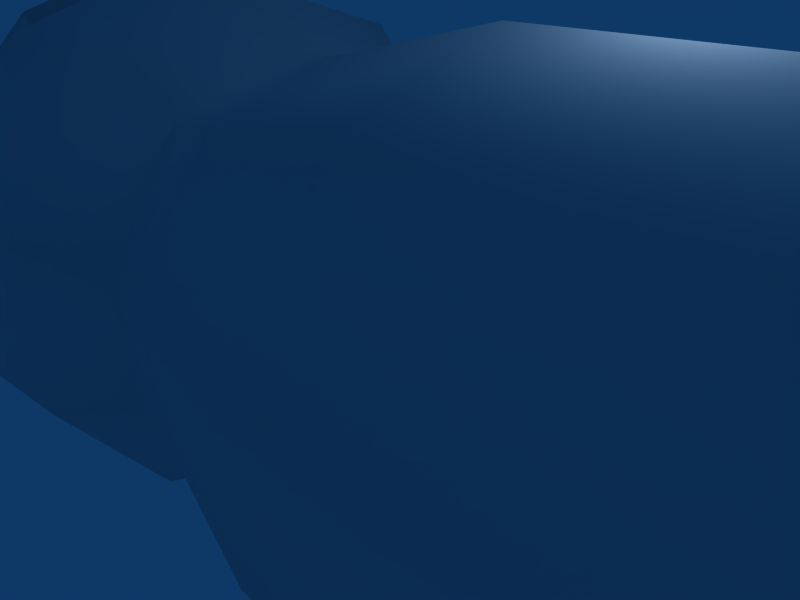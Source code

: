 # Source: flamethrower.blend  (saved by Blender 2.49.2; exported with 4.5.12 LTS)
import bpy
from mathutils import Matrix  # noqa: F401  (used for matrix-valued properties, if any)

bpy.ops.wm.read_factory_settings(use_empty=True)
scene = bpy.context.scene
scene.name = 'Scene'

# ---- collections
col_collection_1 = bpy.data.collections.new('Collection 1'); scene.collection.children.link(col_collection_1)

# ---- world
world_world = bpy.data.worlds.new('World'); scene.world = world_world
world_world.color = (0.05656, 0.2208, 0.4)
world_world.use_sun_shadow = False
world_world.sun_shadow_jitter_overblur = 0.0
world_world.cycles.sampling_method = 'MANUAL'
world_world.cycles.sample_map_resolution = 256

# ---- cameras
cam_camera = bpy.data.cameras.new('Camera')
cam_camera.passepartout_alpha = 0.2
cam_camera.clip_end = 100.0
cam_camera.lens = 35.0
cam_camera.ortho_scale = 7.314
cam_camera.show_passepartout = False
cam_camera.show_safe_areas = True
cam_camera.dof.focus_distance = 0.0
cam_camera.dof.aperture_fstop = 128.0

# ---- lights
light_spot = bpy.data.lights.new('Spot', 'POINT')
light_spot.transmission_factor = 0.0
light_spot.cutoff_distance = 30.0
light_spot.energy = 100.0
light_spot.shadow_buffer_clip_start = 1.001
light_spot.shadow_soft_size = 1.0
light_spot.shadow_maximum_resolution = 0.006
light_spot.use_absolute_resolution = True
light_spot.cycles.use_multiple_importance_sampling = False

# ---- meshes
me_cylinder = bpy.data.meshes.new('Cylinder')
me_cylinder.from_pydata([(11.58, 2.534, -1.625), (11.58, 1.194, -2.603), (11.58, -0.4654, -2.606), (11.58, -1.81, -1.634), (11.58, -2.326, -0.05661), (11.58, -1.817, 1.523), (11.58, -0.4762, 2.501), (11.58, 1.183, 2.504), (11.58, 2.528, 1.532), (11.58, 3.044, -0.04529), (16.95, 2.28, -1.441), (16.95, 1.096, -2.304), (16.95, -0.369, -2.307), (16.95, -1.556, -1.449), (16.95, -2.012, -0.05594), (16.95, -1.562, 1.339), (16.95, -0.3785, 2.202), (16.95, 1.087, 2.206), (16.95, 2.274, 1.347), (16.95, 2.73, -0.04596), (18.31, 2.171, -0.04713), (18.31, 1.823, 1.017), (18.31, 0.9153, 1.674), (18.31, -0.2047, 1.671), (18.31, -1.109, 1.011), (18.31, -1.453, -0.05476), (18.31, -1.105, -1.119), (18.31, -0.1974, -1.776), (18.31, 0.9225, -1.773), (18.31, 1.827, -1.113), (11.27, 3.852, -0.04359), (11.27, 3.181, 2.008), (11.27, 1.431, 3.273), (11.27, -0.7275, 3.269), (11.27, -2.471, 1.996), (11.27, -3.134, -0.05831), (11.27, -2.463, -2.11), (11.27, -0.7135, -3.375), (11.27, 1.445, -3.371), (11.27, 3.189, -2.098), (7.338, 3.588, -2.386), (7.338, 1.598, -3.838), (7.338, -0.8644, -3.843), (7.338, -2.86, -2.4), (7.338, -3.626, -0.05934), (7.338, -2.87, 2.284), (7.338, -0.8804, 3.736), (7.338, 1.582, 3.741), (7.338, 3.578, 2.298), (7.338, 4.344, -0.04255), (2.054, 4.344, -0.04255), (2.054, 3.578, 2.298), (2.054, 1.582, 3.741), (2.054, -0.8804, 3.736), (2.054, -2.87, 2.284), (2.054, -3.626, -0.05934), (2.054, -2.86, -2.4), (2.054, -0.8644, -3.843), (2.054, 1.598, -3.838), (2.054, 3.588, -2.386), (-0.8127, 3.04, -1.99), (-0.8127, 1.388, -3.196), (-0.8127, -0.657, -3.2), (-0.8127, -2.314, -2.002), (-0.8127, -2.95, -0.05792), (-0.8127, -2.322, 1.888), (-0.8127, -0.6703, 3.094), (-0.8127, 1.375, 3.098), (-0.8127, 3.032, 1.9), (-0.8127, 3.668, -0.04397), (-1.462, 3.668, -0.04397), (-1.462, 3.032, 1.9), (-1.462, 1.375, 3.098), (-1.462, -0.6703, 3.094), (-1.462, -2.322, 1.888), (-1.462, -2.95, -0.05792), (-1.462, -2.314, -2.002), (-1.462, -0.657, -3.2), (-1.462, 1.388, -3.196), (-1.462, 3.04, -1.99), (-2.532, 3.71, -2.475), (-2.532, 1.645, -3.981), (-2.532, -0.9107, -3.987), (-2.532, -2.982, -2.489), (-2.532, -3.777, -0.05966), (-2.532, -2.992, 2.373), (-2.532, -0.9273, 3.879), (-2.532, 1.629, 3.885), (-2.532, 3.699, 2.387), (-2.532, 4.494, -0.04223), (-4.825, 4.718, -0.04176), (-4.825, 3.88, 2.519), (-4.825, 1.697, 4.098), (-4.825, -0.9969, 4.092), (-4.825, -3.173, 2.504), (-4.825, -4.0, -0.06013), (-4.825, -3.162, -2.621), (-4.825, -0.9794, -4.2), (-4.825, 1.715, -4.194), (-4.825, 3.891, -2.606), (-9.794, -0.9969, 2.992), (-9.794, -3.173, 2.504), (-9.794, -4.0, -0.06013), (-9.794, -3.162, -2.621), (-9.794, -0.9794, -3.1), (-13.64, -0.6147, 2.992), (-13.64, -2.791, 2.504), (-13.64, -2.78, -2.621), (-13.64, -0.5972, -3.1), (-7.08, 0.07322, 4.092), (-7.08, 0.09069, -4.2), (-5.59, 1.965, 4.098), (-5.59, 1.982, -4.194), (-15.06, -0.06217, -1.754), (-15.06, -0.04143, 1.684), (-6.477, 4.203, -0.04356), (-6.477, 3.637, -1.799), (-6.477, 3.63, 1.71), (-9.503, 0.2896, 2.787), (-12.26, 0.5514, 2.787), (-9.503, 0.3016, -2.891), (-12.26, 0.5633, -2.891), (-6.943, 2.33, -2.887), (-7.85, 1.034, -2.891), (-6.943, 2.318, 2.791), (-7.85, 1.022, 2.787), (-13.12, 0.9297, -1.216), (-13.12, 0.9439, 1.139), (-6.477, 4.203, -0.04356), (-6.477, 3.637, -1.799), (-6.477, 3.63, 1.71), (-12.26, 0.5514, 2.787), (-9.503, 0.2896, 2.787), (-9.503, 0.3016, -2.891), (-12.26, 0.5633, -2.891), (-6.943, 2.33, -2.887), (-7.85, 1.034, -2.891), (-6.943, 2.318, 2.791), (-7.85, 1.022, 2.787), (-13.12, 0.9297, -1.216), (-13.12, 0.9439, 1.139), (-6.7, 4.522, -0.04356), (-6.7, 3.955, -1.799), (-6.7, 3.948, 1.71), (-12.49, 0.8698, 2.787), (-9.726, 0.6081, 2.787), (-9.726, 0.6201, -2.891), (-12.49, 0.8818, -2.891), (-7.165, 2.648, -2.887), (-8.073, 1.353, -2.891), (-7.165, 2.636, 2.791), (-8.073, 1.341, 2.787), (-13.35, 1.248, -1.216), (-13.35, 1.262, 1.139), (-7.331, 3.723, -1.422), (-7.331, 4.167, -0.0444), (-7.331, 3.717, 1.331), (-12.1, 1.303, 2.176), (-9.704, 1.098, 2.176), (-9.704, 1.107, -2.278), (-12.1, 1.312, -2.278), (-7.696, 2.698, -2.275), (-8.408, 1.682, -2.278), (-7.696, 2.688, 2.179), (-8.408, 1.672, 2.176), (-12.77, 1.6, -0.9639), (-12.77, 1.611, 0.8827), (-7.401, 3.079, -1.273), (-7.401, 3.475, -0.04473), (-7.401, 3.074, 1.182), (-11.77, 0.9203, 1.936), (-9.518, 0.7372, 1.936), (-9.518, 0.7456, -2.037), (-11.77, 0.9287, -2.037), (-7.727, 2.164, -2.034), (-8.362, 1.258, -2.037), (-7.727, 2.156, 1.938), (-8.362, 1.25, 1.936), (-12.37, 1.185, -0.8649), (-12.37, 1.195, 0.7822), (-7.401, 0.5798, -1.273), (-7.401, 0.5779, -0.04473), (-7.401, 0.5746, 1.182), (-12.37, 0.5658, -0.8649), (-12.37, 0.5757, 0.7822), (-9.355, 0.5728, -1.73), (-9.355, 0.5751, 1.643), (-11.39, 0.5693, -1.681), (-11.39, 0.5754, 1.596), (-7.898, 3.086, -0.6103), (-7.898, 2.526, -0.842), (-7.898, 1.967, -0.6103), (-7.898, 1.735, -0.05095), (-7.898, 1.967, 0.5084), (-7.898, 2.526, 0.7401), (-7.898, 3.086, 0.5084), (-7.898, 3.318, -0.05095), (-7.437, 3.086, -0.6103), (-7.437, 2.526, -0.842), (-7.437, 1.967, -0.6103), (-7.437, 1.735, -0.05095), (-7.437, 1.967, 0.5084), (-7.437, 2.526, 0.7401), (-7.437, 3.086, 0.5084), (-7.437, 3.318, -0.05095), (-7.91, 2.526, -0.6065), (-7.91, 2.919, -0.4438), (-7.91, 2.134, -0.4438), (-7.91, 1.971, -0.05095), (-7.91, 2.134, 0.3419), (-7.91, 2.526, 0.5046), (-7.91, 2.919, 0.3419), (-7.91, 3.082, -0.05095), (-9.062, 2.386, -0.6065), (-9.184, 2.759, -0.4438), (-8.94, 2.012, -0.4438), (-8.89, 1.858, -0.05095), (-8.94, 2.012, 0.3419), (-9.062, 2.386, 0.5046), (-9.184, 2.759, 0.3419), (-9.235, 2.914, -0.05095), (-10.24, 1.81, -0.6065), (-10.55, 2.051, -0.4438), (-9.93, 1.569, -0.4438), (-9.801, 1.469, -0.05095), (-9.93, 1.569, 0.3419), (-10.24, 1.81, 0.5046), (-10.55, 2.051, 0.3419), (-10.68, 2.151, -0.05095), (-10.96, 1.029, -0.6065), (-11.35, 1.031, -0.4438), (-10.56, 1.027, -0.4438), (-10.4, 1.026, -0.05095), (-10.56, 1.027, 0.3419), (-10.96, 1.029, 0.5046), (-11.35, 1.031, 0.3419), (-11.51, 1.032, -0.05095), (-10.96, 1.029, -0.8709), (-11.54, 1.032, -0.6308), (-10.38, 1.026, -0.6308), (-10.14, 1.025, -0.05095), (-10.38, 1.026, 0.5289), (-10.96, 1.029, 0.769), (-11.54, 1.032, 0.5289), (-11.78, 1.033, -0.05095), (-10.96, 0.5845, -0.8709), (-11.54, 0.5833, -0.6308), (-10.38, 0.5856, -0.6308), (-10.14, 0.5861, -0.05095), (-10.38, 0.5856, 0.5289), (-10.96, 0.5845, 0.769), (-11.54, 0.5833, 0.5289), (-11.78, 0.5828, -0.05095), (-13.64, -2.78, -1.404), (-13.64, -2.791, 1.343), (-17.01, -1.641, -1.302), (-17.01, -1.626, 1.233), (-15.97, -3.653, 0.9817), (-15.97, -3.645, -1.044), (-17.92, -4.935, -0.7449), (-17.92, -4.929, 0.6778), (-16.67, -5.167, 0.5365), (-16.67, -5.164, -0.6003), (-16.59, -6.895, -0.5198), (-16.6, -6.896, 0.4532), (-15.93, -6.335, 0.3566), (-15.93, -6.335, -0.4209), (-14.67, -7.779, 0.4532), (-14.66, -7.774, -0.5198), (-14.65, -6.905, 0.3566), (-14.65, -6.907, -0.4209), (-12.15, -7.735, -0.5198), (-12.15, -7.741, 0.4532), (-12.51, -6.943, 0.3566), (-12.51, -6.946, -0.4209), (-10.36, -4.895, 0.4532), (-10.37, -4.893, -0.5198), (-11.24, -4.897, 0.3566), (-11.23, -4.899, -0.4209), (-10.37, -3.437, -0.5198), (-10.36, -3.439, 0.4532), (-11.24, -3.441, 0.3566), (-11.23, -3.443, -0.4209), (-9.899, -5.607, -0.4197), (-9.894, -5.609, 0.3462), (-11.3, -7.85, 0.3462), (-11.3, -7.845, -0.4197), (-18.7, -4.747, 0.4357), (-18.69, -4.75, -0.5075), (-18.09, -2.556, 0.8041), (-18.09, -2.566, -0.8767), (4.696, 0.4646, -4.719), (4.696, -4.056, -1.551), (7.338, -1.374, -4.512), (7.338, -3.369, -3.069), (2.054, -3.369, -3.069), (2.054, -1.374, -4.512), (4.696, -0.04486, -5.388), (4.696, -4.566, -2.219), (8.138, -4.06, -3.358), (8.138, -1.461, -5.238), (1.254, -1.461, -5.238), (1.254, -4.06, -3.358), (4.696, 0.2703, -6.379), (4.696, -5.618, -2.252), (8.138, -4.486, -9.187), (8.138, -7.085, -7.307), (1.254, -7.085, -7.307), (1.254, -4.486, -9.187), (4.696, -2.755, -10.33), (4.696, -8.643, -6.201), (7.174, -7.254, -8.463), (7.174, -5.383, -9.817), (2.218, -5.383, -9.817), (2.218, -7.254, -8.463), (4.696, -4.137, -10.64), (4.696, -8.376, -7.667), (-4.314, 1.08, -3.982), (-4.586, 0.4222, -3.982), (-4.314, -0.2354, -3.982), (-3.656, -0.5078, -3.982), (-2.999, -0.2354, -3.982), (-2.726, 0.4222, -3.982), (-2.999, 1.08, -3.982), (-3.656, 1.352, -3.982), (-4.314, 1.08, -4.564), (-4.586, 0.4222, -4.564), (-4.314, -0.2354, -4.564), (-3.656, -0.5078, -4.564), (-2.999, -0.2354, -4.564), (-2.726, 0.4222, -4.564), (-2.999, 1.08, -4.564), (-3.656, 1.352, -4.564), (-4.153, 0.9189, -4.564), (-4.359, 0.4222, -4.564), (-4.153, -0.07456, -4.564), (-3.656, -0.2803, -4.564), (-3.16, -0.07456, -4.564), (-2.954, 0.4222, -4.564), (-3.16, 0.9189, -4.564), (-3.656, 1.125, -4.564), (-4.247, -0.3924, -6.409), (-3.983, 0.07523, -6.438), (-4.165, -0.86, -6.156), (-3.785, -1.054, -5.829), (-3.329, -0.86, -5.619), (-3.066, -0.3924, -5.648), (-3.148, 0.07523, -5.901), (-3.528, 0.2689, -6.228), (-2.6, -1.607, -7.781), (-2.831, -2.075, -7.912), (-2.912, -2.542, -7.659), (-2.796, -2.736, -7.171), (-2.551, -2.542, -6.734), (-2.319, -2.075, -6.603), (-2.238, -1.607, -6.856), (-2.355, -1.413, -7.344), (-0.7833, -3.313, -8.278), (-0.9599, -3.781, -8.476), (-1.118, -4.249, -8.263), (-1.165, -4.442, -7.764), (-1.074, -4.249, -7.271), (-0.8973, -3.781, -7.072), (-0.739, -3.313, -7.286), (-0.6918, -3.12, -7.785), (0.9286, -4.278, -7.953), (0.9253, -4.778, -8.151), (0.9239, -5.272, -7.938), (0.9253, -5.47, -7.438), (0.9287, -5.257, -6.945), (0.9321, -4.757, -6.746), (0.9334, -4.264, -6.959), (0.932, -4.065, -7.459), (0.9286, -4.129, -8.107), (0.9242, -4.781, -8.366), (0.9224, -5.426, -8.088), (0.9243, -5.685, -7.435), (0.9287, -5.407, -6.791), (0.9331, -4.754, -6.532), (0.9349, -4.11, -6.81), (0.933, -3.851, -7.462), (1.25, -4.781, -8.366), (1.254, -4.129, -8.107), (1.248, -5.426, -8.088), (1.25, -5.685, -7.435), (1.255, -5.407, -6.791), (1.259, -4.754, -6.532), (1.261, -4.11, -6.81), (1.259, -3.851, -7.462)], [], [(0, 10, 11, 1), (1, 11, 12, 2), (2, 12, 13, 3), (3, 13, 14, 4), (4, 14, 15, 5), (5, 15, 16, 6), (6, 16, 17, 7), (7, 17, 18, 8), (8, 18, 19, 9), (10, 0, 9, 19), (10, 19, 20, 29), (19, 18, 21, 20), (18, 17, 22, 21), (17, 16, 23, 22), (16, 15, 24, 23), (15, 14, 25, 24), (14, 13, 26, 25), (13, 12, 27, 26), (12, 11, 28, 27), (11, 10, 29, 28), (9, 0, 39, 30), (8, 9, 30, 31), (7, 8, 31, 32), (6, 7, 32, 33), (5, 6, 33, 34), (4, 5, 34, 35), (3, 4, 35, 36), (2, 3, 36, 37), (1, 2, 37, 38), (0, 1, 38, 39), (39, 38, 41, 40), (38, 37, 42, 41), (37, 36, 43, 42), (36, 35, 44, 43), (35, 34, 45, 44), (34, 33, 46, 45), (33, 32, 47, 46), (32, 31, 48, 47), (31, 30, 49, 48), (30, 39, 40, 49), (49, 40, 59, 50), (48, 49, 50, 51), (47, 48, 51, 52), (46, 47, 52, 53), (45, 46, 53, 54), (44, 45, 54, 55), (40, 41, 58, 59), (59, 58, 61, 60), (58, 57, 62, 61), (57, 56, 63, 62), (56, 55, 64, 63), (55, 54, 65, 64), (54, 53, 66, 65), (53, 52, 67, 66), (52, 51, 68, 67), (51, 50, 69, 68), (50, 59, 60, 69), (69, 60, 79, 70), (68, 69, 70, 71), (67, 68, 71, 72), (66, 67, 72, 73), (65, 66, 73, 74), (64, 65, 74, 75), (63, 64, 75, 76), (62, 63, 76, 77), (61, 62, 77, 78), (60, 61, 78, 79), (79, 78, 81, 80), (78, 77, 82, 81), (77, 76, 83, 82), (76, 75, 84, 83), (75, 74, 85, 84), (74, 73, 86, 85), (73, 72, 87, 86), (72, 71, 88, 87), (71, 70, 89, 88), (70, 79, 80, 89), (89, 80, 99, 90), (88, 89, 90, 91), (87, 88, 91, 92), (86, 87, 92, 93), (85, 86, 93, 94), (84, 85, 94, 95), (83, 84, 95, 96), (82, 83, 96, 97), (81, 82, 97, 98), (80, 81, 98, 99), (94, 93, 100, 101), (95, 94, 101, 102), (96, 95, 102, 103), (97, 96, 103, 104), (101, 100, 105, 106), (104, 103, 107, 108), (98, 112, 99), (97, 110, 112, 98), (91, 111, 92), (92, 111, 109, 93), (97, 104, 110), (93, 109, 100), (90, 99, 116, 115), (91, 90, 115, 117), (105, 100, 118, 119), (104, 108, 121, 120), (99, 112, 122, 116), (112, 110, 123, 122), (111, 91, 117, 124), (109, 111, 124, 125), (110, 104, 120, 123), (100, 109, 125, 118), (108, 113, 126, 121), (114, 105, 119, 127), (113, 114, 127, 126), (115, 116, 129, 128), (117, 115, 128, 130), (119, 118, 132, 131), (120, 121, 134, 133), (116, 122, 135, 129), (122, 123, 136, 135), (124, 117, 130, 137), (125, 124, 137, 138), (123, 120, 133, 136), (118, 125, 138, 132), (121, 126, 139, 134), (127, 119, 131, 140), (126, 127, 140, 139), (128, 129, 142, 141), (130, 128, 141, 143), (131, 132, 145, 144), (133, 134, 147, 146), (129, 135, 148, 142), (135, 136, 149, 148), (137, 130, 143, 150), (138, 137, 150, 151), (136, 133, 146, 149), (132, 138, 151, 145), (134, 139, 152, 147), (140, 131, 144, 153), (139, 140, 153, 152), (141, 142, 154, 155), (143, 141, 155, 156), (144, 145, 158, 157), (146, 147, 160, 159), (142, 148, 161, 154), (148, 149, 162, 161), (150, 143, 156, 163), (151, 150, 163, 164), (149, 146, 159, 162), (145, 151, 164, 158), (147, 152, 165, 160), (153, 144, 157, 166), (152, 153, 166, 165), (155, 154, 167, 168), (156, 155, 168, 169), (157, 158, 171, 170), (159, 160, 173, 172), (154, 161, 174, 167), (161, 162, 175, 174), (163, 156, 169, 176), (164, 163, 176, 177), (162, 159, 172, 175), (158, 164, 177, 171), (160, 165, 178, 173), (166, 157, 170, 179), (165, 166, 179, 178), (168, 167, 180, 181), (169, 168, 181, 182), (178, 179, 184, 183), (180, 185, 181), (186, 182, 181), (186, 181, 185), (167, 174, 180), (174, 175, 180), (175, 185, 180), (172, 185, 175), (169, 182, 176), (176, 182, 177), (177, 182, 186), (171, 177, 186), (172, 173, 187, 185), (173, 178, 183, 187), (170, 188, 184, 179), (170, 171, 186, 188), (185, 187, 188, 186), (183, 184, 188, 187), (189, 197, 198, 190), (190, 198, 199, 191), (191, 199, 200, 192), (192, 200, 201, 193), (193, 201, 202, 194), (194, 202, 203, 195), (195, 203, 204, 196), (196, 204, 197, 189), (189, 190, 205, 206), (190, 191, 207, 205), (191, 192, 208, 207), (192, 193, 209, 208), (193, 194, 210, 209), (194, 195, 211, 210), (195, 196, 212, 211), (196, 189, 206, 212), (206, 205, 213, 214), (205, 207, 215, 213), (207, 208, 216, 215), (208, 209, 217, 216), (209, 210, 218, 217), (210, 211, 219, 218), (211, 212, 220, 219), (212, 206, 214, 220), (214, 213, 221, 222), (213, 215, 223, 221), (215, 216, 224, 223), (216, 217, 225, 224), (217, 218, 226, 225), (218, 219, 227, 226), (219, 220, 228, 227), (220, 214, 222, 228), (222, 221, 229, 230), (221, 223, 231, 229), (223, 224, 232, 231), (224, 225, 233, 232), (225, 226, 234, 233), (226, 227, 235, 234), (227, 228, 236, 235), (228, 222, 230, 236), (230, 229, 237, 238), (229, 231, 239, 237), (231, 232, 240, 239), (232, 233, 241, 240), (233, 234, 242, 241), (234, 235, 243, 242), (235, 236, 244, 243), (236, 230, 238, 244), (238, 237, 245, 246), (237, 239, 247, 245), (239, 240, 248, 247), (240, 241, 249, 248), (241, 242, 250, 249), (242, 243, 251, 250), (243, 244, 252, 251), (244, 238, 246, 252), (105, 114, 254, 106), (107, 253, 113, 108), (102, 253, 107, 103), (101, 106, 254, 102), (102, 254, 253), (114, 113, 255, 256), (254, 114, 256, 257), (113, 253, 258, 255), (253, 254, 257, 258), (257, 256, 260, 261), (255, 258, 262, 259), (258, 257, 261, 262), (260, 259, 263, 264), (261, 260, 264, 265), (259, 262, 266, 263), (262, 261, 265, 266), (264, 263, 268, 267), (265, 264, 267, 269), (263, 266, 270, 268), (266, 265, 269, 270), (267, 268, 271, 272), (269, 267, 272, 273), (268, 270, 274, 271), (270, 269, 273, 274), (273, 272, 275, 277), (271, 274, 278, 276), (274, 273, 277, 278), (275, 276, 279, 280), (277, 275, 280, 281), (276, 278, 282, 279), (278, 277, 281, 282), (275, 272, 285, 284), (276, 275, 284, 283), (271, 276, 283, 286), (272, 271, 286, 285), (285, 286, 283, 284), (260, 256, 289, 287), (259, 260, 287, 288), (255, 259, 288, 290), (256, 255, 290, 289), (289, 290, 288, 287), (291, 58, 41), (42, 291, 41), (291, 57, 58), (292, 44, 55), (56, 292, 55), (292, 43, 44), (42, 43, 294, 293), (56, 57, 296, 295), (291, 42, 293, 297), (57, 291, 297, 296), (43, 292, 298, 294), (292, 56, 295, 298), (293, 294, 299, 300), (295, 296, 301, 302), (297, 293, 300, 303), (296, 297, 303, 301), (294, 298, 304, 299), (298, 295, 302, 304), (300, 299, 306, 305), (302, 301, 308, 307), (303, 300, 305, 309), (301, 303, 309, 308), (299, 304, 310, 306), (304, 302, 307, 310), (305, 306, 311, 312), (307, 308, 313, 314), (309, 305, 312, 315), (308, 309, 315, 313), (306, 310, 316, 311), (310, 307, 314, 316), (312, 313, 315), (311, 314, 313, 312), (311, 316, 314), (20, 25, 26, 29), (26, 27, 28, 29), (20, 21, 24, 25), (21, 22, 23, 24), (317, 325, 326, 318), (318, 326, 327, 319), (319, 327, 328, 320), (320, 328, 329, 321), (321, 329, 330, 322), (322, 330, 331, 323), (323, 331, 332, 324), (324, 332, 325, 317), (326, 325, 333, 334), (327, 326, 334, 335), (328, 327, 335, 336), (329, 328, 336, 337), (330, 329, 337, 338), (331, 330, 338, 339), (332, 331, 339, 340), (325, 332, 340, 333), (334, 333, 342, 341), (335, 334, 341, 343), (336, 335, 343, 344), (337, 336, 344, 345), (338, 337, 345, 346), (339, 338, 346, 347), (340, 339, 347, 348), (333, 340, 348, 342), (341, 342, 349, 350), (343, 341, 350, 351), (344, 343, 351, 352), (345, 344, 352, 353), (346, 345, 353, 354), (347, 346, 354, 355), (348, 347, 355, 356), (342, 348, 356, 349), (350, 349, 357, 358), (351, 350, 358, 359), (352, 351, 359, 360), (353, 352, 360, 361), (354, 353, 361, 362), (355, 354, 362, 363), (356, 355, 363, 364), (349, 356, 364, 357), (358, 357, 365, 366), (359, 358, 366, 367), (360, 359, 367, 368), (361, 360, 368, 369), (362, 361, 369, 370), (363, 362, 370, 371), (364, 363, 371, 372), (357, 364, 372, 365), (366, 365, 373, 374), (367, 366, 374, 375), (368, 367, 375, 376), (369, 368, 376, 377), (370, 369, 377, 378), (371, 370, 378, 379), (372, 371, 379, 380), (365, 372, 380, 373), (374, 373, 382, 381), (375, 374, 381, 383), (376, 375, 383, 384), (377, 376, 384, 385), (378, 377, 385, 386), (379, 378, 386, 387), (380, 379, 387, 388), (373, 380, 388, 382)])
me_cylinder.polygons.foreach_set('use_smooth', [True] * 382)
_uv = me_cylinder.uv_layers.new(name='UVTex')
_uv.uv.foreach_set('vector', [0.5934, 0.8285, 0.5977, 0.9471, 0.5654, 0.9489, 0.5568, 0.8305, 0.5568, 0.8305, 0.5654, 0.9489, 0.5332, 0.9518, 0.5204, 0.8338, 0.5204, 0.8338, 0.5332, 0.9518, 0.5011, 0.9559, 0.484, 0.8384, 0.9186, 0.9538, 0.7916, 0.9492, 0.7923, 0.9146, 0.9193, 0.9146, 0.9193, 0.9146, 0.7923, 0.9146, 0.7916, 0.88, 0.9186, 0.8754, 0.776, 0.8384, 0.7589, 0.9559, 0.7268, 0.9518, 0.7397, 0.8338, 0.7397, 0.8338, 0.7268, 0.9518, 0.6946, 0.9489, 0.7032, 0.8305, 0.7032, 0.8305, 0.6946, 0.9489, 0.6623, 0.9471, 0.6666, 0.8285, 0.6666, 0.8285, 0.6623, 0.9471, 0.63, 0.9465, 0.63, 0.8278, 0.5977, 0.9471, 0.5934, 0.8285, 0.63, 0.8278, 0.63, 0.9465, 0.7084, 0.2118, 0.7255, 0.2562, 0.6852, 0.2567, 0.6795, 0.2354, 0.7255, 0.2562, 0.7104, 0.302, 0.68, 0.2783, 0.6852, 0.2567, 0.7104, 0.302, 0.6721, 0.3283, 0.6628, 0.2921, 0.68, 0.2783, 0.6721, 0.3283, 0.627, 0.3264, 0.6409, 0.2927, 0.6628, 0.2921, 0.627, 0.3264, 0.5928, 0.299, 0.623, 0.2795, 0.6409, 0.2927, 0.5928, 0.299, 0.5804, 0.2584, 0.6151, 0.2581, 0.623, 0.2795, 0.5804, 0.2584, 0.5918, 0.2169, 0.6226, 0.2365, 0.6151, 0.2581, 0.5918, 0.2169, 0.6272, 0.188, 0.6403, 0.2232, 0.6226, 0.2365, 0.6272, 0.188, 0.6717, 0.188, 0.6618, 0.2222, 0.6403, 0.2232, 0.6717, 0.188, 0.7084, 0.2118, 0.6795, 0.2354, 0.6618, 0.2222, 0.5205, 0.2917, 0.5203, 0.2553, 0.5387, 0.2494, 0.5387, 0.2976, 0.4991, 0.321, 0.5205, 0.2917, 0.5387, 0.2976, 0.5106, 0.3366, 0.4646, 0.3322, 0.4991, 0.321, 0.5106, 0.3366, 0.4647, 0.3516, 0.43, 0.321, 0.4646, 0.3322, 0.4647, 0.3516, 0.4187, 0.3367, 0.4086, 0.2915, 0.43, 0.321, 0.4187, 0.3367, 0.3901, 0.2976, 0.4087, 0.255, 0.4086, 0.2915, 0.3901, 0.2976, 0.3901, 0.249, 0.43, 0.2255, 0.4087, 0.255, 0.3901, 0.249, 0.4187, 0.2098, 0.4646, 0.2143, 0.43, 0.2255, 0.4187, 0.2098, 0.4646, 0.195, 0.4991, 0.2257, 0.4646, 0.2143, 0.4646, 0.195, 0.5106, 0.21, 0.5203, 0.2553, 0.4991, 0.2257, 0.5106, 0.21, 0.5387, 0.2494, 0.1916, 0.6928, 0.1436, 0.6944, 0.1375, 0.6072, 0.1903, 0.6069, 0.1436, 0.6944, 0.09572, 0.6993, 0.08334, 0.612, 0.1375, 0.6072, 0.09572, 0.6993, 0.0484, 0.7079, 0.02936, 0.6218, 0.08334, 0.612, 0.04728, 0.3528, 0.05235, 0.2989, 0.1519, 0.3043, 0.1458, 0.3661, 0.05235, 0.2989, 0.05316, 0.2446, 0.1527, 0.2423, 0.1519, 0.3043, 0.4382, 0.7066, 0.3887, 0.701, 0.3963, 0.6133, 0.451, 0.6164, 0.3887, 0.701, 0.3392, 0.6979, 0.3441, 0.6105, 0.3963, 0.6133, 0.3392, 0.6979, 0.2896, 0.6952, 0.2929, 0.609, 0.3441, 0.6105, 0.2896, 0.6952, 0.2404, 0.6934, 0.242, 0.6078, 0.2929, 0.609, 0.2404, 0.6934, 0.1916, 0.6928, 0.1903, 0.6069, 0.242, 0.6078, 0.242, 0.6078, 0.1903, 0.6069, 0.1951, 0.4967, 0.2459, 0.5003, 0.2929, 0.609, 0.242, 0.6078, 0.2459, 0.5003, 0.2962, 0.5016, 0.3441, 0.6105, 0.2929, 0.609, 0.2962, 0.5016, 0.3463, 0.5018, 0.3963, 0.6133, 0.3441, 0.6105, 0.3463, 0.5018, 0.3976, 0.5016, 0.451, 0.6164, 0.3963, 0.6133, 0.3976, 0.5016, 0.451, 0.4982, 0.1519, 0.3043, 0.1527, 0.2423, 0.2852, 0.2433, 0.2845, 0.3051, 0.1903, 0.6069, 0.1375, 0.6072, 0.1424, 0.4918, 0.1951, 0.4967, 0.1951, 0.4967, 0.1424, 0.4918, 0.1532, 0.4258, 0.2013, 0.4314, 0.1424, 0.4918, 0.08948, 0.4817, 0.1063, 0.4168, 0.1532, 0.4258, 0.08948, 0.4817, 0.03716, 0.4647, 0.06191, 0.4037, 0.1063, 0.4168, 0.2906, 0.3661, 0.2845, 0.3051, 0.3594, 0.3017, 0.3632, 0.3539, 0.2845, 0.3051, 0.2852, 0.2433, 0.3592, 0.2495, 0.3594, 0.3017, 0.451, 0.4982, 0.3976, 0.5016, 0.3936, 0.4356, 0.4405, 0.4322, 0.3976, 0.5016, 0.3463, 0.5018, 0.3456, 0.4378, 0.3936, 0.4356, 0.3463, 0.5018, 0.2962, 0.5016, 0.2976, 0.4367, 0.3456, 0.4378, 0.2962, 0.5016, 0.2459, 0.5003, 0.2496, 0.4343, 0.2976, 0.4367, 0.2459, 0.5003, 0.1951, 0.4967, 0.2013, 0.4314, 0.2496, 0.4343, 0.2496, 0.4343, 0.2013, 0.4314, 0.2026, 0.4161, 0.2505, 0.4192, 0.2976, 0.4367, 0.2496, 0.4343, 0.2505, 0.4192, 0.2981, 0.4218, 0.3456, 0.4378, 0.2976, 0.4367, 0.2981, 0.4218, 0.3454, 0.4226, 0.3936, 0.4356, 0.3456, 0.4378, 0.3454, 0.4226, 0.3927, 0.4208, 0.4405, 0.4322, 0.3936, 0.4356, 0.3927, 0.4208, 0.4394, 0.4174, 0.3594, 0.3017, 0.3592, 0.2495, 0.3754, 0.2494, 0.376, 0.3009, 0.3632, 0.3539, 0.3594, 0.3017, 0.376, 0.3009, 0.3796, 0.3528, 0.1063, 0.4168, 0.06191, 0.4037, 0.06587, 0.39, 0.1096, 0.4025, 0.1532, 0.4258, 0.1063, 0.4168, 0.1096, 0.4025, 0.1554, 0.411, 0.2013, 0.4314, 0.1532, 0.4258, 0.1554, 0.411, 0.2026, 0.4161, 0.6019, 0.8027, 0.554, 0.7894, 0.5601, 0.7622, 0.6063, 0.7717, 0.554, 0.7894, 0.5074, 0.7806, 0.5122, 0.7509, 0.5601, 0.7622, 0.5074, 0.7806, 0.4604, 0.775, 0.4581, 0.7438, 0.5122, 0.7509, 0.4906, 0.4515, 0.4969, 0.4041, 0.5266, 0.4042, 0.5214, 0.4611, 0.4969, 0.4041, 0.4915, 0.3583, 0.5206, 0.349, 0.5266, 0.4042, 0.837, 0.7763, 0.7922, 0.7802, 0.7879, 0.7524, 0.8401, 0.7467, 0.7922, 0.7802, 0.7465, 0.7913, 0.7409, 0.7621, 0.7879, 0.7524, 0.7465, 0.7913, 0.6996, 0.7976, 0.696, 0.7715, 0.7409, 0.7621, 0.6996, 0.7976, 0.6527, 0.8039, 0.6524, 0.7754, 0.696, 0.7715, 0.6527, 0.8039, 0.6019, 0.8027, 0.6063, 0.7717, 0.6524, 0.7754, 0.6524, 0.7754, 0.6063, 0.7717, 0.6129, 0.7335, 0.6515, 0.7397, 0.696, 0.7715, 0.6524, 0.7754, 0.6515, 0.7397, 0.6903, 0.7349, 0.7409, 0.7621, 0.696, 0.7715, 0.6903, 0.7349, 0.7313, 0.7224, 0.7879, 0.7524, 0.7409, 0.7621, 0.7313, 0.7224, 0.7777, 0.7089, 0.8401, 0.7467, 0.7879, 0.7524, 0.7777, 0.7089, 0.8324, 0.6946, 0.5266, 0.4042, 0.5206, 0.349, 0.574, 0.344, 0.5761, 0.4048, 0.5214, 0.4611, 0.5266, 0.4042, 0.5761, 0.4048, 0.5743, 0.4655, 0.5122, 0.7509, 0.4581, 0.7438, 0.468, 0.6904, 0.5235, 0.7065, 0.5601, 0.7622, 0.5122, 0.7509, 0.5235, 0.7065, 0.5707, 0.7214, 0.6063, 0.7717, 0.5601, 0.7622, 0.5707, 0.7214, 0.6129, 0.7335, 0.8324, 0.6946, 0.7777, 0.7089, 0.7465, 0.6077, 0.7933, 0.5919, 0.5761, 0.4048, 0.574, 0.344, 0.6877, 0.3441, 0.6857, 0.4052, 0.5743, 0.4655, 0.5761, 0.4048, 0.6857, 0.4052, 0.6877, 0.4655, 0.5235, 0.7065, 0.468, 0.6904, 0.5115, 0.5886, 0.5573, 0.6057, 0.7933, 0.5919, 0.7465, 0.6077, 0.7196, 0.5333, 0.7613, 0.516, 0.5573, 0.6057, 0.5115, 0.5886, 0.5451, 0.5162, 0.5856, 0.534, 0.5707, 0.7214, 0.5795, 0.7103, 0.6129, 0.7335, 0.5235, 0.7065, 0.5591, 0.6726, 0.5795, 0.7103, 0.5707, 0.7214, 0.6903, 0.7349, 0.7229, 0.7115, 0.7313, 0.7224, 0.7313, 0.7224, 0.7229, 0.7115, 0.7432, 0.6751, 0.7777, 0.7089, 0.5235, 0.7065, 0.5573, 0.6057, 0.5591, 0.6726, 0.7777, 0.7089, 0.7432, 0.6751, 0.7465, 0.6077, 0.6515, 0.7397, 0.6129, 0.7335, 0.6279, 0.71, 0.6519, 0.7173, 0.6903, 0.7349, 0.6515, 0.7397, 0.6519, 0.7173, 0.6774, 0.7122, 0.7196, 0.5333, 0.7465, 0.6077, 0.7167, 0.6193, 0.7063, 0.5637, 0.5573, 0.6057, 0.5856, 0.534, 0.597, 0.5642, 0.5858, 0.6189, 0.6129, 0.7335, 0.5795, 0.7103, 0.6037, 0.6917, 0.6279, 0.71, 0.5795, 0.7103, 0.5591, 0.6726, 0.5906, 0.6624, 0.6037, 0.6917, 0.7229, 0.7115, 0.6903, 0.7349, 0.6774, 0.7122, 0.6979, 0.6907, 0.7432, 0.6751, 0.7229, 0.7115, 0.6979, 0.6907, 0.712, 0.6622, 0.5591, 0.6726, 0.5573, 0.6057, 0.5858, 0.6189, 0.5906, 0.6624, 0.7465, 0.6077, 0.7432, 0.6751, 0.712, 0.6622, 0.7167, 0.6193, 0.5856, 0.534, 0.6148, 0.5053, 0.6298, 0.548, 0.597, 0.5642, 0.6892, 0.5046, 0.7196, 0.5333, 0.7063, 0.5637, 0.6758, 0.5483, 0.6148, 0.5053, 0.6892, 0.5046, 0.6758, 0.5483, 0.6298, 0.548, 0.7967, 0.2405, 0.8031, 0.2252, 0.8047, 0.2266, 0.7988, 0.2412, 0.7957, 0.2571, 0.7967, 0.2405, 0.7988, 0.2412, 0.7978, 0.2568, 0.8522, 0.2824, 0.8319, 0.2824, 0.8323, 0.28, 0.8516, 0.2801, 0.8471, 0.2214, 0.8614, 0.2356, 0.8592, 0.2369, 0.8455, 0.2233, 0.8031, 0.2252, 0.8156, 0.2154, 0.8163, 0.2174, 0.8047, 0.2266, 0.8156, 0.2154, 0.831, 0.2138, 0.8304, 0.2159, 0.8163, 0.2174, 0.8026, 0.2712, 0.7957, 0.2571, 0.7978, 0.2568, 0.8042, 0.27, 0.8154, 0.2788, 0.8026, 0.2712, 0.8042, 0.27, 0.8162, 0.2768, 0.831, 0.2138, 0.8471, 0.2214, 0.8455, 0.2233, 0.8304, 0.2159, 0.8319, 0.2824, 0.8154, 0.2788, 0.8162, 0.2768, 0.8323, 0.28, 0.8614, 0.2356, 0.8673, 0.2527, 0.8649, 0.2527, 0.8592, 0.2369, 0.8636, 0.271, 0.8522, 0.2824, 0.8516, 0.2801, 0.8616, 0.2698, 0.8673, 0.2527, 0.8636, 0.271, 0.8616, 0.2698, 0.8649, 0.2527, 0.7409, 0.2455, 0.7502, 0.207, 0.756, 0.2132, 0.7496, 0.2459, 0.7471, 0.2844, 0.7409, 0.2455, 0.7496, 0.2459, 0.7532, 0.2787, 0.9153, 0.3066, 0.8546, 0.3313, 0.8574, 0.3216, 0.9141, 0.2984, 0.8615, 0.1639, 0.9212, 0.1904, 0.9195, 0.1985, 0.864, 0.1737, 0.7502, 0.207, 0.7761, 0.1763, 0.7781, 0.1852, 0.756, 0.2132, 0.7761, 0.1763, 0.8145, 0.1623, 0.8152, 0.1725, 0.7781, 0.1852, 0.7707, 0.3161, 0.7471, 0.2844, 0.7532, 0.2787, 0.7731, 0.3075, 0.8079, 0.3313, 0.7707, 0.3161, 0.7731, 0.3075, 0.809, 0.3213, 0.8145, 0.1623, 0.8615, 0.1639, 0.864, 0.1737, 0.8152, 0.1725, 0.8546, 0.3313, 0.8079, 0.3313, 0.809, 0.3213, 0.8574, 0.3216, 0.9212, 0.1904, 0.9395, 0.2248, 0.9319, 0.2283, 0.9195, 0.1985, 0.9366, 0.2735, 0.9153, 0.3066, 0.9141, 0.2984, 0.9288, 0.2692, 0.9395, 0.2248, 0.9366, 0.2735, 0.9288, 0.2692, 0.9319, 0.2283, 0.7496, 0.2459, 0.756, 0.2132, 0.7684, 0.2215, 0.762, 0.2465, 0.7532, 0.2787, 0.7496, 0.2459, 0.762, 0.2465, 0.766, 0.2715, 0.9141, 0.2984, 0.8574, 0.3216, 0.8523, 0.3017, 0.9047, 0.2869, 0.864, 0.1737, 0.9195, 0.1985, 0.9098, 0.2088, 0.8584, 0.1937, 0.756, 0.2132, 0.7781, 0.1852, 0.7885, 0.2001, 0.7684, 0.2215, 0.7781, 0.1852, 0.8152, 0.1725, 0.8193, 0.1931, 0.7885, 0.2001, 0.7731, 0.3075, 0.7532, 0.2787, 0.766, 0.2715, 0.7839, 0.2934, 0.809, 0.3213, 0.7731, 0.3075, 0.7839, 0.2934, 0.8136, 0.3011, 0.8152, 0.1725, 0.864, 0.1737, 0.8584, 0.1937, 0.8193, 0.1931, 0.8574, 0.3216, 0.809, 0.3213, 0.8136, 0.3011, 0.8523, 0.3017, 0.9195, 0.1985, 0.9319, 0.2283, 0.9196, 0.2331, 0.9098, 0.2088, 0.9288, 0.2692, 0.9141, 0.2984, 0.9047, 0.2869, 0.9176, 0.2636, 0.9319, 0.2283, 0.9288, 0.2692, 0.9176, 0.2636, 0.9196, 0.2331, 0.762, 0.2465, 0.7684, 0.2215, 0.7812, 0.2233, 0.7741, 0.2471, 0.766, 0.2715, 0.762, 0.2465, 0.7741, 0.2471, 0.7783, 0.2708, 0.9047, 0.2869, 0.8523, 0.3017, 0.8482, 0.2904, 0.8958, 0.2815, 0.8584, 0.1937, 0.9098, 0.2088, 0.9012, 0.2135, 0.854, 0.2052, 0.7684, 0.2215, 0.7885, 0.2001, 0.8005, 0.2054, 0.7812, 0.2233, 0.7885, 0.2001, 0.8193, 0.1931, 0.8261, 0.2036, 0.8005, 0.2054, 0.7839, 0.2934, 0.766, 0.2715, 0.7783, 0.2708, 0.7957, 0.2888, 0.8136, 0.3011, 0.7839, 0.2934, 0.7957, 0.2888, 0.8205, 0.2908, 0.8193, 0.1931, 0.8584, 0.1937, 0.854, 0.2052, 0.8261, 0.2036, 0.8523, 0.3017, 0.8136, 0.3011, 0.8205, 0.2908, 0.8482, 0.2904, 0.9098, 0.2088, 0.9196, 0.2331, 0.9098, 0.2341, 0.9012, 0.2135, 0.9176, 0.2636, 0.9047, 0.2869, 0.8958, 0.2815, 0.908, 0.2614, 0.9196, 0.2331, 0.9176, 0.2636, 0.908, 0.2614, 0.9098, 0.2341, 0.329, 0.1583, 0.3138, 0.2051, 0.2187, 0.2049, 0.2187, 0.1581, 0.3138, 0.1116, 0.329, 0.1583, 0.2187, 0.1581, 0.2187, 0.1114, 0.892, 0.7951, 0.892, 0.736, 0.8697, 0.7361, 0.8697, 0.7952, 0.2187, 0.2049, 0.1442, 0.2223, 0.2187, 0.1581, 0.1442, 0.09384, 0.2187, 0.1114, 0.2187, 0.1581, 0.1442, 0.09384, 0.2187, 0.1581, 0.1442, 0.2223, 0.8826, 0.6179, 0.8745, 0.5584, 0.7897, 0.5394, 0.8745, 0.5584, 0.8511, 0.5099, 0.7897, 0.5394, 0.8511, 0.5099, 0.8336, 0.4521, 0.7897, 0.5394, 0.8518, 0.4484, 0.8336, 0.4521, 0.8511, 0.5099, 0.8826, 0.6179, 0.7897, 0.5394, 0.8745, 0.5584, 0.8745, 0.5584, 0.7897, 0.5394, 0.8511, 0.5099, 0.8511, 0.5099, 0.7897, 0.5394, 0.8336, 0.4521, 0.8518, 0.4484, 0.8511, 0.5099, 0.8336, 0.4521, 0.8518, 0.4484, 0.8826, 0.343, 0.8551, 0.3553, 0.8336, 0.4521, 0.883, 0.8424, 0.892, 0.7951, 0.8697, 0.7952, 0.8606, 0.8399, 0.8818, 0.6894, 0.86, 0.6916, 0.8697, 0.7361, 0.892, 0.736, 0.8826, 0.343, 0.8518, 0.4484, 0.8336, 0.4521, 0.8551, 0.3553, 0.1442, 0.2223, 0.06659, 0.2204, 0.06659, 0.09563, 0.1442, 0.09384, 0.02938, 0.1894, 0.02938, 0.1266, 0.06659, 0.09563, 0.06659, 0.2204, 0.8801, 0.4787, 0.8801, 0.4978, 0.91, 0.4978, 0.91, 0.4787, 0.91, 0.4787, 0.91, 0.4978, 0.9398, 0.4978, 0.9398, 0.4787, 0.9398, 0.4787, 0.9398, 0.4978, 0.9607, 0.4978, 0.9607, 0.4787, 0.9607, 0.4787, 0.9607, 0.4978, 0.9398, 0.4978, 0.9398, 0.4787, 0.9398, 0.4787, 0.9398, 0.4978, 0.91, 0.4978, 0.91, 0.4787, 0.91, 0.4787, 0.91, 0.4978, 0.8801, 0.4978, 0.8801, 0.4787, 0.8801, 0.4787, 0.8801, 0.4978, 0.8608, 0.4978, 0.8608, 0.4787, 0.8608, 0.4787, 0.8608, 0.4978, 0.8801, 0.4978, 0.8801, 0.4787, 0.6965, 0.644, 0.6709, 0.6695, 0.6655, 0.6565, 0.6835, 0.6386, 0.6709, 0.6695, 0.6348, 0.6695, 0.6401, 0.6565, 0.6655, 0.6565, 0.6348, 0.6695, 0.6092, 0.644, 0.6222, 0.6386, 0.6401, 0.6565, 0.6092, 0.644, 0.6092, 0.6078, 0.6222, 0.6132, 0.6222, 0.6386, 0.6092, 0.6078, 0.6348, 0.5822, 0.6402, 0.5952, 0.6222, 0.6132, 0.6348, 0.5822, 0.6709, 0.5822, 0.6655, 0.5952, 0.6402, 0.5952, 0.6709, 0.5822, 0.6965, 0.6078, 0.6835, 0.6132, 0.6655, 0.5952, 0.6965, 0.6078, 0.6965, 0.644, 0.6835, 0.6386, 0.6835, 0.6132, 0.8937, 0.4782, 0.91, 0.4782, 0.9158, 0.4304, 0.9003, 0.4254, 0.91, 0.4782, 0.9263, 0.4782, 0.9313, 0.4355, 0.9158, 0.4304, 0.9263, 0.4782, 0.9397, 0.4782, 0.9454, 0.4396, 0.9313, 0.4355, 0.9397, 0.4782, 0.9263, 0.4782, 0.9313, 0.4355, 0.9454, 0.4396, 0.9263, 0.4782, 0.91, 0.4782, 0.9158, 0.4304, 0.9313, 0.4355, 0.91, 0.4782, 0.8937, 0.4782, 0.9003, 0.4254, 0.9158, 0.4304, 0.8937, 0.4782, 0.8803, 0.4782, 0.8893, 0.4217, 0.9003, 0.4254, 0.8803, 0.4782, 0.8937, 0.4782, 0.9003, 0.4254, 0.8893, 0.4217, 0.9003, 0.4254, 0.9158, 0.4304, 0.9397, 0.3816, 0.9297, 0.3688, 0.9158, 0.4304, 0.9313, 0.4355, 0.9497, 0.3945, 0.9397, 0.3816, 0.9313, 0.4355, 0.9454, 0.4396, 0.9595, 0.4029, 0.9497, 0.3945, 0.9454, 0.4396, 0.9313, 0.4355, 0.9497, 0.3945, 0.9595, 0.4029, 0.9313, 0.4355, 0.9158, 0.4304, 0.9397, 0.3816, 0.9497, 0.3945, 0.9158, 0.4304, 0.9003, 0.4254, 0.9297, 0.3688, 0.9397, 0.3816, 0.9003, 0.4254, 0.8893, 0.4217, 0.9189, 0.3578, 0.9297, 0.3688, 0.8893, 0.4217, 0.9003, 0.4254, 0.9297, 0.3688, 0.9189, 0.3578, 0.9297, 0.3688, 0.9397, 0.3816, 0.972, 0.3519, 0.972, 0.3356, 0.9397, 0.3816, 0.9497, 0.3945, 0.9721, 0.3682, 0.972, 0.3519, 0.9497, 0.3945, 0.9595, 0.4029, 0.9722, 0.3841, 0.9721, 0.3682, 0.9595, 0.4029, 0.9497, 0.3945, 0.9721, 0.3682, 0.9722, 0.3841, 0.9497, 0.3945, 0.9397, 0.3816, 0.972, 0.3519, 0.9721, 0.3682, 0.9397, 0.3816, 0.9297, 0.3688, 0.972, 0.3356, 0.972, 0.3519, 0.9297, 0.3688, 0.9189, 0.3578, 0.9723, 0.3196, 0.972, 0.3356, 0.9189, 0.3578, 0.9297, 0.3688, 0.972, 0.3356, 0.9723, 0.3196, 0.9097, 0.5824, 0.9245, 0.5973, 0.9195, 0.6093, 0.8976, 0.5874, 0.9245, 0.5973, 0.9455, 0.5973, 0.9504, 0.6093, 0.9195, 0.6093, 0.9455, 0.5973, 0.9603, 0.5824, 0.9723, 0.5874, 0.9504, 0.6093, 0.9603, 0.5824, 0.9603, 0.5615, 0.9723, 0.5565, 0.9723, 0.5874, 0.9603, 0.5615, 0.9455, 0.5466, 0.9504, 0.5346, 0.9723, 0.5565, 0.9455, 0.5466, 0.9245, 0.5466, 0.9195, 0.5346, 0.9504, 0.5346, 0.9245, 0.5466, 0.9097, 0.5615, 0.8976, 0.5565, 0.9195, 0.5346, 0.9097, 0.5615, 0.9097, 0.5824, 0.8976, 0.5874, 0.8976, 0.5565, 0.9723, 0.3186, 0.972, 0.3519, 0.9905, 0.3519, 0.9909, 0.3186, 0.972, 0.3519, 0.9722, 0.3851, 0.9904, 0.3851, 0.9905, 0.3519, 0.9722, 0.3851, 0.9722, 0.4064, 0.9904, 0.4064, 0.9904, 0.3851, 0.9722, 0.4064, 0.9722, 0.3851, 0.9904, 0.3851, 0.9904, 0.4064, 0.9722, 0.3851, 0.972, 0.3519, 0.9905, 0.3519, 0.9904, 0.3851, 0.972, 0.3519, 0.9723, 0.3186, 0.9909, 0.3186, 0.9905, 0.3519, 0.9723, 0.3186, 0.9723, 0.2958, 0.9909, 0.2958, 0.9909, 0.3186, 0.9723, 0.2958, 0.9723, 0.3186, 0.9909, 0.3186, 0.9909, 0.2958, 0.7196, 0.5333, 0.6892, 0.5046, 0.7562, 0.4908, 0.7613, 0.516, 0.5451, 0.5162, 0.5509, 0.4908, 0.6148, 0.5053, 0.5856, 0.534, 0.6857, 0.4052, 0.7765, 0.4365, 0.7768, 0.4645, 0.6877, 0.4655, 0.6877, 0.3441, 0.7771, 0.3457, 0.7766, 0.3725, 0.6857, 0.4052, 0.6857, 0.4052, 0.7766, 0.3725, 0.7765, 0.4365, 0.9124, 0.6358, 0.9677, 0.6358, 0.9605, 0.6762, 0.9198, 0.6762, 0.4108, 0.1355, 0.4391, 0.1904, 0.4781, 0.1587, 0.4573, 0.1182, 0.4391, 0.19, 0.4108, 0.1357, 0.4573, 0.1184, 0.4781, 0.1584, 0.4812, 0.3591, 0.4812, 0.414, 0.4316, 0.4069, 0.4316, 0.3664, 0.4573, 0.1182, 0.4781, 0.1587, 0.4963, 0.09272, 0.4712, 0.08797, 0.4781, 0.1584, 0.4573, 0.1184, 0.4713, 0.08803, 0.4962, 0.09261, 0.4316, 0.3664, 0.4316, 0.4069, 0.3983, 0.3981, 0.3982, 0.3754, 0.9291, 0.7484, 0.952, 0.7484, 0.9487, 0.7864, 0.9331, 0.7865, 0.4712, 0.08797, 0.4963, 0.09272, 0.4698, 0.0534, 0.4564, 0.06463, 0.4962, 0.09261, 0.4713, 0.08803, 0.4565, 0.06462, 0.4697, 0.05343, 0.3982, 0.3754, 0.3983, 0.3981, 0.3706, 0.3947, 0.3705, 0.3791, 0.9331, 0.7865, 0.9487, 0.7864, 0.9491, 0.8205, 0.9335, 0.8207, 0.4564, 0.06463, 0.4698, 0.0534, 0.4312, 0.03575, 0.4309, 0.05324, 0.4697, 0.05343, 0.4565, 0.06462, 0.4309, 0.05318, 0.4312, 0.03586, 0.3705, 0.3791, 0.3706, 0.3947, 0.3426, 0.3949, 0.3425, 0.3794, 0.9335, 0.8207, 0.9491, 0.8205, 0.9497, 0.861, 0.9341, 0.8612, 0.4309, 0.05324, 0.4312, 0.03575, 0.3809, 0.03652, 0.388, 0.05247, 0.4312, 0.03586, 0.4309, 0.05318, 0.3881, 0.05241, 0.3809, 0.03664, 0.3425, 0.3794, 0.3426, 0.3949, 0.2998, 0.3953, 0.2996, 0.3798, 0.388, 0.05247, 0.3809, 0.03652, 0.3452, 0.0934, 0.3626, 0.09336, 0.3809, 0.03664, 0.3881, 0.05241, 0.3626, 0.09333, 0.3453, 0.09345, 0.2996, 0.3798, 0.2998, 0.3953, 0.2516, 0.396, 0.2514, 0.3804, 0.9354, 0.9312, 0.9511, 0.9308, 0.9516, 0.9542, 0.9359, 0.9546, 0.3626, 0.09336, 0.3452, 0.0934, 0.3452, 0.1225, 0.3626, 0.1225, 0.3453, 0.09345, 0.3626, 0.09333, 0.3626, 0.1224, 0.3453, 0.1225, 0.2514, 0.3804, 0.2516, 0.396, 0.2225, 0.3964, 0.2223, 0.3809, 0.3452, 0.0934, 0.3809, 0.03652, 0.364, 0.03435, 0.3358, 0.07913, 0.9511, 0.9308, 0.9354, 0.9312, 0.9368, 0.9174, 0.9491, 0.9172, 0.3809, 0.03664, 0.3453, 0.09345, 0.3359, 0.07917, 0.364, 0.03445, 0.9341, 0.8612, 0.9497, 0.861, 0.9483, 0.8747, 0.936, 0.8749, 0.936, 0.8749, 0.9483, 0.8747, 0.9491, 0.9172, 0.9368, 0.9174, 0.4963, 0.09272, 0.4781, 0.1587, 0.4997, 0.1401, 0.5118, 0.09637, 0.952, 0.7484, 0.9291, 0.7484, 0.9329, 0.7356, 0.9481, 0.7356, 0.4781, 0.1584, 0.4962, 0.09261, 0.5117, 0.0963, 0.4997, 0.1399, 0.9198, 0.6762, 0.9605, 0.6762, 0.9538, 0.6991, 0.9268, 0.6991, 0.9268, 0.6991, 0.9538, 0.6991, 0.9481, 0.7356, 0.9329, 0.7356, 0.1081, 0.5478, 0.1424, 0.4918, 0.1375, 0.6072, 0.08334, 0.612, 0.1081, 0.5478, 0.1375, 0.6072, 0.1081, 0.5478, 0.08948, 0.4817, 0.1424, 0.4918, 0.2185, 0.3436, 0.1519, 0.3043, 0.2845, 0.3051, 0.2906, 0.3661, 0.2185, 0.3436, 0.2845, 0.3051, 0.2185, 0.3436, 0.1458, 0.3661, 0.1519, 0.3043, 0.04551, 0.8798, 0.04543, 0.802, 0.07198, 0.8013, 0.07207, 0.8791, 0.04543, 0.802, 0.04551, 0.8798, 0.07207, 0.8791, 0.07198, 0.8013, 0.04338, 0.93, 0.04551, 0.8798, 0.07207, 0.8791, 0.06993, 0.9293, 0.04551, 0.8798, 0.04338, 0.93, 0.06993, 0.9293, 0.07207, 0.8791, 0.04543, 0.802, 0.04579, 0.7557, 0.07234, 0.755, 0.07198, 0.8013, 0.04579, 0.7557, 0.04543, 0.802, 0.07198, 0.8013, 0.07234, 0.755, 0.07207, 0.8791, 0.07198, 0.8013, 0.09217, 0.789, 0.09229, 0.8903, 0.07198, 0.8013, 0.07207, 0.8791, 0.09229, 0.8903, 0.09217, 0.789, 0.06993, 0.9293, 0.07207, 0.8791, 0.09229, 0.8903, 0.0895, 0.9557, 0.07207, 0.8791, 0.06993, 0.9293, 0.0895, 0.9557, 0.09229, 0.8903, 0.07198, 0.8013, 0.07234, 0.755, 0.09265, 0.7287, 0.09217, 0.789, 0.07234, 0.755, 0.07198, 0.8013, 0.09217, 0.789, 0.09265, 0.7287, 0.09229, 0.8903, 0.09217, 0.789, 0.2493, 0.7844, 0.2494, 0.8857, 0.09217, 0.789, 0.09229, 0.8903, 0.2494, 0.8857, 0.2493, 0.7844, 0.0895, 0.9557, 0.09229, 0.8903, 0.2494, 0.8857, 0.2466, 0.9511, 0.09229, 0.8903, 0.0895, 0.9557, 0.2466, 0.9511, 0.2494, 0.8857, 0.09217, 0.789, 0.09265, 0.7287, 0.2497, 0.7241, 0.2493, 0.7844, 0.09265, 0.7287, 0.09217, 0.789, 0.2493, 0.7844, 0.2497, 0.7241, 0.2494, 0.8857, 0.2493, 0.7844, 0.282, 0.8015, 0.2821, 0.8744, 0.2493, 0.7844, 0.2494, 0.8857, 0.2821, 0.8744, 0.282, 0.8015, 0.2466, 0.9511, 0.2494, 0.8857, 0.2821, 0.8744, 0.2801, 0.9215, 0.2494, 0.8857, 0.2466, 0.9511, 0.2801, 0.9215, 0.2821, 0.8744, 0.2493, 0.7844, 0.2497, 0.7241, 0.2824, 0.758, 0.282, 0.8015, 0.2497, 0.7241, 0.2493, 0.7844, 0.282, 0.8015, 0.2824, 0.758, 0.2989, 0.8745, 0.4536, 0.8745, 0.3763, 0.921, 0.2989, 0.8024, 0.4536, 0.8024, 0.4536, 0.8745, 0.2989, 0.8745, 0.2989, 0.8024, 0.3763, 0.7594, 0.4536, 0.8024, 0.6852, 0.2567, 0.6151, 0.2581, 0.6226, 0.2365, 0.6795, 0.2354, 0.6226, 0.2365, 0.6403, 0.2232, 0.6618, 0.2222, 0.6795, 0.2354, 0.6852, 0.2567, 0.68, 0.2783, 0.623, 0.2795, 0.6151, 0.2581, 0.68, 0.2783, 0.6628, 0.2921, 0.6409, 0.2927, 0.623, 0.2795, 0.8412, 0.1258, 0.8259, 0.1258, 0.826, 0.09604, 0.8412, 0.09604, 0.8412, 0.09604, 0.826, 0.09604, 0.8261, 0.06624, 0.8413, 0.06624, 0.8413, 0.06624, 0.8261, 0.06624, 0.8261, 0.03249, 0.8413, 0.03249, 0.8413, 0.03249, 0.8261, 0.03249, 0.8261, 0.06624, 0.8413, 0.06624, 0.8413, 0.06624, 0.8261, 0.06624, 0.826, 0.09604, 0.8412, 0.09604, 0.8412, 0.09604, 0.826, 0.09604, 0.8259, 0.1258, 0.8412, 0.1258, 0.8412, 0.1258, 0.8259, 0.1258, 0.8259, 0.1566, 0.8411, 0.1566, 0.8411, 0.1566, 0.8259, 0.1566, 0.8259, 0.1258, 0.8412, 0.1258, 0.9552, 0.1255, 0.9291, 0.1516, 0.9247, 0.1409, 0.9445, 0.1211, 0.9552, 0.08865, 0.9552, 0.1255, 0.9445, 0.1211, 0.9445, 0.09307, 0.9291, 0.06259, 0.9552, 0.08865, 0.9445, 0.09307, 0.9247, 0.07324, 0.8923, 0.06259, 0.9291, 0.06259, 0.9247, 0.07324, 0.8967, 0.07324, 0.8662, 0.08865, 0.8923, 0.06259, 0.8967, 0.07324, 0.8769, 0.09307, 0.8662, 0.1255, 0.8662, 0.08865, 0.8769, 0.09307, 0.8768, 0.121, 0.8923, 0.1516, 0.8662, 0.1255, 0.8768, 0.121, 0.8967, 0.1409, 0.9291, 0.1516, 0.8923, 0.1516, 0.8967, 0.1409, 0.9247, 0.1409, 0.7829, 0.09269, 0.7882, 0.1104, 0.7293, 0.1066, 0.7257, 0.09391, 0.7754, 0.07607, 0.7829, 0.09269, 0.7257, 0.09391, 0.7231, 0.08069, 0.771, 0.05889, 0.7754, 0.07607, 0.7231, 0.08069, 0.7242, 0.06569, 0.7735, 0.04108, 0.771, 0.05889, 0.7242, 0.06569, 0.7301, 0.05026, 0.2731, 0.08943, 0.2674, 0.07235, 0.2253, 0.05836, 0.2296, 0.07584, 0.7801, 0.1446, 0.7682, 0.1575, 0.7244, 0.1489, 0.7313, 0.1345, 0.7873, 0.1287, 0.7801, 0.1446, 0.7313, 0.1345, 0.7322, 0.1197, 0.7882, 0.1104, 0.7873, 0.1287, 0.7322, 0.1197, 0.7293, 0.1066, 0.7257, 0.09391, 0.7293, 0.1066, 0.6643, 0.1064, 0.6589, 0.09289, 0.7231, 0.08069, 0.7257, 0.09391, 0.6589, 0.09289, 0.6551, 0.07889, 0.7242, 0.06569, 0.7231, 0.08069, 0.6551, 0.07889, 0.6554, 0.06415, 0.7301, 0.05026, 0.7242, 0.06569, 0.6554, 0.06415, 0.6617, 0.04993, 0.2296, 0.07584, 0.2253, 0.05836, 0.1552, 0.0401, 0.163, 0.05632, 0.7313, 0.1345, 0.7244, 0.1489, 0.6598, 0.1508, 0.6668, 0.1362, 0.7322, 0.1197, 0.7313, 0.1345, 0.6668, 0.1362, 0.6682, 0.1207, 0.7293, 0.1066, 0.7322, 0.1197, 0.6682, 0.1207, 0.6643, 0.1064, 0.6589, 0.09289, 0.6643, 0.1064, 0.595, 0.104, 0.5916, 0.08987, 0.6551, 0.07889, 0.6589, 0.09289, 0.5916, 0.08987, 0.5887, 0.076, 0.6554, 0.06415, 0.6551, 0.07889, 0.5887, 0.076, 0.5879, 0.0616, 0.6617, 0.04993, 0.6554, 0.06415, 0.5879, 0.0616, 0.5907, 0.04617, 0.163, 0.05632, 0.1552, 0.0401, 0.07748, 0.04092, 0.08694, 0.05624, 0.6668, 0.1362, 0.6598, 0.1508, 0.5886, 0.1523, 0.5939, 0.1362, 0.6682, 0.1207, 0.6668, 0.1362, 0.5939, 0.1362, 0.5963, 0.1198, 0.6643, 0.1064, 0.6682, 0.1207, 0.5963, 0.1198, 0.595, 0.104, 0.5916, 0.08987, 0.595, 0.104, 0.537, 0.1052, 0.5307, 0.08947, 0.5887, 0.076, 0.5916, 0.08987, 0.5307, 0.08947, 0.5232, 0.07413, 0.5879, 0.0616, 0.5887, 0.076, 0.5232, 0.07413, 0.5192, 0.05756, 0.5907, 0.04617, 0.5879, 0.0616, 0.5192, 0.05756, 0.5211, 0.04108, 0.08694, 0.05624, 0.07748, 0.04092, 0.01118, 0.07783, 0.02496, 0.08943, 0.5939, 0.1362, 0.5886, 0.1523, 0.5244, 0.1504, 0.5328, 0.1363, 0.5963, 0.1198, 0.5939, 0.1362, 0.5328, 0.1363, 0.538, 0.1214, 0.595, 0.104, 0.5963, 0.1198, 0.538, 0.1214, 0.537, 0.1052, 0.9247, 0.1409, 0.9445, 0.1211, 0.9552, 0.1255, 0.9291, 0.1516, 0.8967, 0.1409, 0.9247, 0.1409, 0.9291, 0.1516, 0.8923, 0.1516, 0.8769, 0.1212, 0.8967, 0.1409, 0.8923, 0.1516, 0.8662, 0.1255, 0.8769, 0.09307, 0.8769, 0.1212, 0.8662, 0.1255, 0.8662, 0.08865, 0.8967, 0.07324, 0.8769, 0.09307, 0.8662, 0.08865, 0.8923, 0.06259, 0.9247, 0.07324, 0.8967, 0.07324, 0.8923, 0.06259, 0.9291, 0.06259, 0.9445, 0.09307, 0.9247, 0.07324, 0.9291, 0.06259, 0.9552, 0.08865, 0.9445, 0.1211, 0.9445, 0.09307, 0.9552, 0.08865, 0.9552, 0.1255, 0.8412, 0.09604, 0.8412, 0.1258, 0.8259, 0.1258, 0.826, 0.09604, 0.8413, 0.06624, 0.8412, 0.09604, 0.826, 0.09604, 0.8261, 0.06624, 0.8413, 0.03249, 0.8413, 0.06624, 0.8261, 0.06624, 0.8261, 0.03249, 0.8413, 0.06624, 0.8413, 0.03249, 0.8261, 0.03249, 0.8261, 0.06624, 0.8412, 0.09604, 0.8413, 0.06624, 0.8261, 0.06624, 0.826, 0.09604, 0.8412, 0.1258, 0.8412, 0.09604, 0.826, 0.09604, 0.8259, 0.1258, 0.8411, 0.1566, 0.8412, 0.1258, 0.8259, 0.1258, 0.8259, 0.1566, 0.8412, 0.1258, 0.8411, 0.1566, 0.8259, 0.1566, 0.8259, 0.1258])
me_cylinder.use_remesh_preserve_volume = False
me_cylinder.use_remesh_preserve_attributes = False
me_cylinder.use_mirror_vertex_groups = False
me_cylinder.update()
arm_armature = bpy.data.armatures.new('Armature')  # bones are not reproduced

# ---- objects
ob_armature = bpy.data.objects.new('Armature', arm_armature)
ob_cylinder = bpy.data.objects.new('Cylinder', me_cylinder)
ob_lamp = bpy.data.objects.new('Lamp', light_spot)
ob_camera = bpy.data.objects.new('Camera', cam_camera)

# ---- transforms, parenting, visibility, modifiers, constraints
ob_armature.location = (12.29, -3.347, -8.163)
ob_armature.lock_rotations_4d = False
ob_armature.empty_display_type = 'ARROWS'
ob_armature.show_in_front = True
ob_armature.lineart.crease_threshold = 0.0
ob_cylinder.location = (0.0, 0.0, 0.0)
ob_cylinder.rotation_euler = (1.571, -0.0, -0.0)
ob_cylinder.lock_rotations_4d = False
ob_cylinder.empty_display_type = 'ARROWS'
ob_cylinder.color = (0.0, 0.0, 0.0, 1.0)
ob_cylinder.lineart.crease_threshold = 0.0
_vg = ob_cylinder.vertex_groups.new(name='Bone')
_vg.add([0, 1, 2, 3, 4, 5, 6, 7, 8, 9, 10, 11, 12, 13, 14, 15, 16, 17, 18, 19, 20, 21, 22, 23, 24, 25, 26, 27, 28, 29, 30, 31, 32, 33, 34, 35, 36, 37, 38, 39, 40, 41, 42, 43, 44, 45, 46, 47, 48, 49, 50, 51, 52, 53, 54, 55, 56, 57, 58, 59, 60, 61, 62, 63, 64, 65, 66, 67, 68, 69, 70, 71, 72, 73, 74, 75, 76, 77, 78, 79, 80, 81, 82, 83, 84, 85, 86, 87, 88, 89, 90, 91, 92, 93, 94, 95, 96, 97, 98, 99, 100, 101, 102, 103, 104, 105, 106, 107, 108, 109, 110, 111, 112, 113, 114, 115, 116, 117, 118, 119, 120, 121, 122, 123, 124, 125, 126, 127, 128, 129, 130, 131, 132, 133, 134, 135, 136, 137, 138, 139, 140, 141, 142, 143, 144, 145, 146, 147, 148, 149, 150, 151, 152, 153, 154, 155, 156, 157, 158, 159, 160, 161, 162, 163, 164, 165, 166, 167, 168, 169, 170, 171, 172, 173, 174, 175, 176, 177, 178, 179, 180, 181, 182, 183, 184, 185, 186, 187, 188, 189, 190, 191, 192, 193, 194, 195, 196, 197, 198, 199, 200, 201, 202, 203, 204, 205, 206, 207, 208, 209, 210, 211, 212, 213, 214, 215, 216, 217, 218, 219, 220, 221, 222, 223, 224, 225, 226, 227, 228, 229, 230, 231, 232, 233, 234, 235, 236, 237, 238, 239, 240, 241, 242, 243, 244, 245, 246, 247, 248, 249, 250, 251, 252, 253, 254, 255, 256, 257, 258, 259, 260, 261, 262, 263, 264, 265, 266, 267, 268, 269, 270, 271, 272, 273, 274, 275, 276, 277, 278, 279, 280, 281, 282, 283, 284, 285, 286, 287, 288, 289, 290, 291, 292, 293, 294, 295, 296, 297, 298, 299, 300, 301, 302, 303, 304, 305, 306, 307, 308, 309, 310, 311, 312, 313, 314, 315, 316, 317, 318, 319, 320, 321, 322, 323, 324, 325, 326, 327, 328, 329, 330, 331, 332, 333, 334, 335, 336, 337, 338, 339, 340, 341, 342, 343, 344, 345, 346, 347, 348, 349, 350, 351, 352, 353, 354, 355, 356, 357, 358, 359, 360, 361, 362, 363, 364, 365, 366, 367, 368, 369, 370, 371, 372, 373, 374, 375, 376, 377, 378, 379, 380, 381, 382, 383, 384, 385, 386, 387, 388], 1.0, 'REPLACE')
_m = ob_cylinder.modifiers.new('Armature', 'ARMATURE')
_m.object = ob_armature
ob_lamp.location = (4.076, 1.005, 5.904)
ob_lamp.rotation_euler = (0.6503, 0.05522, 1.866)
ob_lamp.lock_rotations_4d = False
ob_lamp.empty_display_type = 'ARROWS'
ob_lamp.color = (0.0, 0.0, 0.0, 0.0)
ob_lamp.lineart.crease_threshold = 0.0
ob_camera.location = (7.481, -6.508, 5.344)
ob_camera.rotation_euler = (1.109, 0.01082, 0.8149)
ob_camera.lock_rotations_4d = False
ob_camera.empty_display_type = 'ARROWS'
ob_camera.color = (0.0, 0.0, 0.0, 0.0)
ob_camera.display_type = 'WIRE'
ob_camera.lineart.crease_threshold = 0.0

# ---- collection membership
col_collection_1.objects.link(ob_armature)
col_collection_1.objects.link(ob_cylinder)
col_collection_1.objects.link(ob_lamp)
col_collection_1.objects.link(ob_camera)

# ---- scene / render settings (as saved in the file)
scene.camera = ob_camera
scene.frame_start = 1; scene.frame_end = 250; scene.frame_set(60)
scene.render.engine = 'BLENDER_EEVEE_NEXT'
scene.render.image_settings.file_format = 'JPEG'
scene.render.image_settings.color_mode = 'RGB'
scene.render.image_settings.compression = 90
scene.render.resolution_x = 800
scene.render.resolution_y = 600
scene.render.pixel_aspect_x = 100.0
scene.render.pixel_aspect_y = 100.0
scene.render.fps = 25
scene.render.dither_intensity = 0.0
scene.render.use_compositing = False
scene.render.use_sequencer = False
scene.render.bake_margin = 2
scene.render.bake_bias = 0.0
scene.render.use_stamp_time = False
scene.render.use_stamp_date = False
scene.render.use_stamp_frame = False
scene.render.use_stamp_camera = False
scene.render.use_stamp_scene = False
scene.render.use_stamp_filename = False
scene.render.use_stamp_render_time = False
scene.render.stamp_font_size = 0
scene.cycles.use_denoising = False
scene.cycles.samples = 10
scene.cycles.sampling_pattern = 'TABULATED_SOBOL'
scene.cycles.light_sampling_threshold = 0.0
scene.cycles.use_adaptive_sampling = False
scene.cycles.use_light_tree = False
scene.cycles.blur_glossy = 0.0
scene.cycles.volume_bounces = 1
scene.cycles.pixel_filter_type = 'GAUSSIAN'
scene.cycles.sample_clamp_indirect = 0.0
scene.view_settings.view_transform = 'Raw'
bpy.context.view_layer.update()
